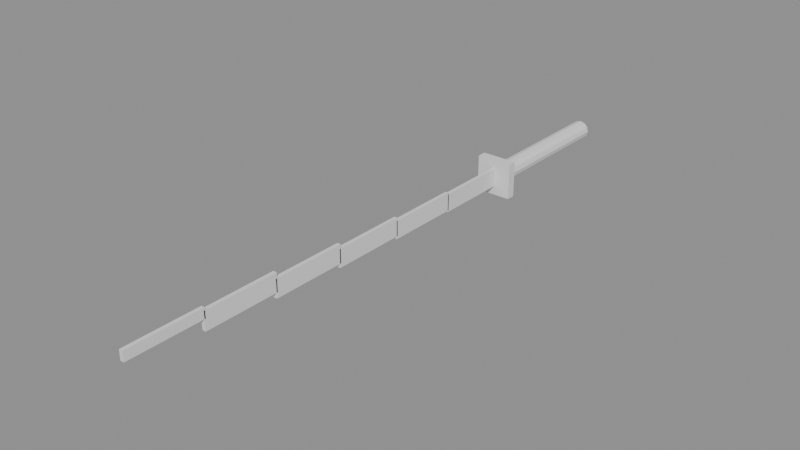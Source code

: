 # Source: Katana.blend  (saved by Blender 4.5.90; exported with 4.5.12 LTS)
import bpy
from mathutils import Matrix  # noqa: F401  (used for matrix-valued properties, if any)

bpy.ops.wm.read_factory_settings(use_empty=True)
scene = bpy.context.scene
scene.name = 'Scene'

# ---- materials (node trees are filled in below, after node groups)
mat_gunmetal = bpy.data.materials.new('gunmetal')
mat_gold = bpy.data.materials.new('gold')
mat_blade_steel = bpy.data.materials.new('blade_steel')

# ---- material node trees

# ---- meshes
me_sk_wpn_katana = bpy.data.meshes.new('SK_Wpn_Katana')
me_sk_wpn_katana.from_pydata([(0.0, 0.1, 0.016), (0.0, -0.15, 0.016), (0.008, 0.1, 0.01386), (0.008, -0.15, 0.01386), (0.01386, 0.1, 0.008), (0.01386, -0.15, 0.008), (0.016, 0.1, 0.0), (0.016, -0.15, -1.093e-08), (0.01386, 0.1, -0.008), (0.01386, -0.15, -0.008), (0.008, 0.1, -0.01386), (0.008, -0.15, -0.01386), (0.0, 0.1, -0.016), (0.0, -0.15, -0.016), (-0.008, 0.1, -0.01386), (-0.008, -0.15, -0.01386), (-0.01386, 0.1, -0.008), (-0.01386, -0.15, -0.008), (-0.016, 0.1, 0.0), (-0.016, -0.15, -1.093e-08), (-0.01386, 0.1, 0.008), (-0.01386, -0.15, 0.008), (-0.008, 0.1, 0.01386), (-0.008, -0.15, 0.01386), (-0.03, -0.165, -0.03), (-0.03, -0.165, 0.03), (-0.03, -0.15, -0.03), (-0.03, -0.15, 0.03), (0.03, -0.165, -0.03), (0.03, -0.165, 0.03), (0.03, -0.15, -0.03), (0.03, -0.15, 0.03), (-0.003, -0.2895, -0.01444), (-0.003, -0.2895, 0.01556), (-0.003, -0.165, -0.01444), (-0.003, -0.165, 0.01556), (0.003, -0.2895, -0.01444), (0.003, -0.2895, 0.01556), (0.003, -0.165, -0.01444), (0.003, -0.165, 0.01556), (-0.003, -0.412, -0.01222), (-0.003, -0.412, 0.01778), (-0.003, -0.2875, -0.01222), (-0.003, -0.2875, 0.01778), (0.003, -0.412, -0.01222), (0.003, -0.412, 0.01778), (0.003, -0.2875, -0.01222), (0.003, -0.2875, 0.01778), (-0.003, -0.5345, -0.007778), (-0.003, -0.5345, 0.02222), (-0.003, -0.41, -0.007778), (-0.003, -0.41, 0.02222), (0.003, -0.5345, -0.007778), (0.003, -0.5345, 0.02222), (0.003, -0.41, -0.007778), (0.003, -0.41, 0.02222), (-0.003, -0.657, -0.001111), (-0.003, -0.657, 0.02889), (-0.003, -0.5325, -0.001111), (-0.003, -0.5325, 0.02889), (0.003, -0.657, -0.001111), (0.003, -0.657, 0.02889), (0.003, -0.5325, -0.001111), (0.003, -0.5325, 0.02889), (-0.003, -0.7795, 0.007778), (-0.003, -0.7795, 0.03778), (-0.003, -0.655, 0.007778), (-0.003, -0.655, 0.03778), (0.003, -0.7795, 0.007778), (0.003, -0.7795, 0.03778), (0.003, -0.655, 0.007778), (0.003, -0.655, 0.03778), (-0.003, -0.902, 0.02589), (-0.003, -0.902, 0.04189), (-0.003, -0.7775, 0.02589), (-0.003, -0.7775, 0.04189), (0.003, -0.902, 0.02589), (0.003, -0.902, 0.04189), (0.003, -0.7775, 0.02589), (0.003, -0.7775, 0.04189)], [], [(0, 1, 3, 2), (2, 3, 5, 4), (4, 5, 7, 6), (6, 7, 9, 8), (8, 9, 11, 10), (10, 11, 13, 12), (12, 13, 15, 14), (14, 15, 17, 16), (16, 17, 19, 18), (18, 19, 21, 20), (3, 1, 23, 21, 19, 17, 15, 13, 11, 9, 7, 5), (20, 21, 23, 22), (22, 23, 1, 0), (0, 2, 4, 6, 8, 10, 12, 14, 16, 18, 20, 22), (24, 25, 27, 26), (26, 27, 31, 30), (30, 31, 29, 28), (28, 29, 25, 24), (26, 30, 28, 24), (31, 27, 25, 29), (32, 33, 35, 34), (34, 35, 39, 38), (38, 39, 37, 36), (36, 37, 33, 32), (34, 38, 36, 32), (39, 35, 33, 37), (40, 41, 43, 42), (42, 43, 47, 46), (46, 47, 45, 44), (44, 45, 41, 40), (42, 46, 44, 40), (47, 43, 41, 45), (48, 49, 51, 50), (50, 51, 55, 54), (54, 55, 53, 52), (52, 53, 49, 48), (50, 54, 52, 48), (55, 51, 49, 53), (56, 57, 59, 58), (58, 59, 63, 62), (62, 63, 61, 60), (60, 61, 57, 56), (58, 62, 60, 56), (63, 59, 57, 61), (64, 65, 67, 66), (66, 67, 71, 70), (70, 71, 69, 68), (68, 69, 65, 64), (66, 70, 68, 64), (71, 67, 65, 69), (72, 73, 75, 74), (74, 75, 79, 78), (78, 79, 77, 76), (76, 77, 73, 72), (74, 78, 76, 72), (79, 75, 73, 77)])
me_sk_wpn_katana.polygons.foreach_set('material_index', [0, 0, 0, 0, 0, 0, 0, 0, 0, 0, 0, 0, 0, 0, 1, 1, 1, 1, 1, 1, 2, 2, 2, 2, 2, 2, 2, 2, 2, 2, 2, 2, 2, 2, 2, 2, 2, 2, 2, 2, 2, 2, 2, 2, 2, 2, 2, 2, 2, 2, 2, 2, 2, 2, 2, 2])
me_sk_wpn_katana.materials.append(mat_gunmetal)
me_sk_wpn_katana.materials.append(mat_gold)
me_sk_wpn_katana.materials.append(mat_blade_steel)
me_sk_wpn_katana.update()
arm_armature = bpy.data.armatures.new('Armature')  # bones are not reproduced

# ---- objects
ob_sk_wpn_katana = bpy.data.objects.new('SK_Wpn_Katana', me_sk_wpn_katana)
ob_armature = bpy.data.objects.new('Armature', arm_armature)

# ---- transforms, parenting, visibility, modifiers, constraints
ob_sk_wpn_katana.parent = ob_armature
ob_sk_wpn_katana.location = (0.0, 0.0, 0.0)
_vg = ob_sk_wpn_katana.vertex_groups.new(name='Grip')
_vg.add([0, 1, 2, 3, 4, 5, 6, 7, 8, 9, 10, 11, 12, 13, 14, 15, 16, 17, 18, 19, 20, 21, 22, 23, 24, 25, 26, 27, 28, 29, 30, 31, 32, 33, 34, 35, 36, 37, 38, 39, 40, 41, 42, 43, 44, 45, 46, 47, 48, 49, 50, 51, 52, 53, 54, 55, 56, 57, 58, 59, 60, 61, 62, 63, 64, 65, 66, 67, 68, 69, 70, 71, 72, 73, 74, 75, 76, 77, 78, 79], 1.0, 'REPLACE')
_m = ob_sk_wpn_katana.modifiers.new('Armature', 'ARMATURE')
_m.object = ob_armature
ob_armature.location = (0.0, 0.0, 0.0)

# ---- collection membership
scene.collection.objects.link(ob_sk_wpn_katana)
scene.collection.objects.link(ob_armature)

# ---- scene / render settings (as saved in the file)
scene.frame_start = 1; scene.frame_end = 250; scene.frame_set(1)
scene.render.engine = 'BLENDER_EEVEE_NEXT'
bpy.context.view_layer.update()

# ---- added for rendering (the .blend has no active camera and no usable light): camera, sun + grey world if the file has none
cam_auto = bpy.data.cameras.new('AutoCamera')
cam_auto.lens = 50.0
cam_auto.sensor_width = 36.0
cam_auto.clip_end = 1000.0
ob_auto_camera = bpy.data.objects.new('AutoCamera', cam_auto)
scene.collection.objects.link(ob_auto_camera)
ob_auto_camera.location = (0.931114, -1.51834, 0.750836)
ob_auto_camera.rotation_euler = (1.09748, -7.21219e-08, 0.694738)
scene.camera = ob_auto_camera
light_auto_sun = bpy.data.lights.new('AutoSun', 'SUN')
light_auto_sun.energy = 3.0
light_auto_sun.angle = 0.0523599
ob_auto_sun = bpy.data.objects.new('AutoSun', light_auto_sun)
scene.collection.objects.link(ob_auto_sun)
ob_auto_sun.rotation_euler = (0.872665, 0.174533, 0.523599)
if scene.world is None:
    world_auto = bpy.data.worlds.new('AutoWorld')
    world_auto.color = (0.3, 0.3, 0.3)
    scene.world = world_auto
bpy.context.view_layer.update()
